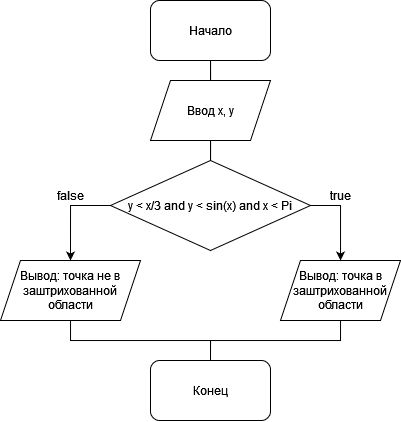

The diagram above was exported from draw.io. Its source (the exported page's mxGraphModel, read from the mxfile embedded in the PNG):
<mxGraphModel dx="981" dy="519" grid="1" gridSize="10" guides="1" tooltips="1" connect="1" arrows="1" fold="1" page="1" pageScale="1" pageWidth="827" pageHeight="1169" math="0" shadow="0">
  <root>
    <mxCell id="0" />
    <mxCell id="1" parent="0" />
    <mxCell id="V3Z31-JSVn1gQ8Gbmsrk-1" value="&lt;div&gt;Начало&lt;/div&gt;" style="rounded=1;whiteSpace=wrap;html=1;" parent="1" vertex="1">
      <mxGeometry x="360" y="20" width="120" height="60" as="geometry" />
    </mxCell>
    <mxCell id="V3Z31-JSVn1gQ8Gbmsrk-4" style="edgeStyle=orthogonalEdgeStyle;rounded=0;orthogonalLoop=1;jettySize=auto;html=1;entryX=0.5;entryY=1;entryDx=0;entryDy=0;endArrow=none;endFill=0;" parent="1" source="V3Z31-JSVn1gQ8Gbmsrk-3" target="V3Z31-JSVn1gQ8Gbmsrk-1" edge="1">
      <mxGeometry relative="1" as="geometry" />
    </mxCell>
    <mxCell id="V3Z31-JSVn1gQ8Gbmsrk-6" style="edgeStyle=orthogonalEdgeStyle;rounded=0;orthogonalLoop=1;jettySize=auto;html=1;entryX=0.5;entryY=0;entryDx=0;entryDy=0;endArrow=none;endFill=0;" parent="1" source="V3Z31-JSVn1gQ8Gbmsrk-3" target="V3Z31-JSVn1gQ8Gbmsrk-5" edge="1">
      <mxGeometry relative="1" as="geometry" />
    </mxCell>
    <mxCell id="V3Z31-JSVn1gQ8Gbmsrk-3" value="Ввод x, y" style="shape=parallelogram;perimeter=parallelogramPerimeter;whiteSpace=wrap;html=1;fixedSize=1;" parent="1" vertex="1">
      <mxGeometry x="360" y="100" width="120" height="60" as="geometry" />
    </mxCell>
    <mxCell id="V3Z31-JSVn1gQ8Gbmsrk-13" style="edgeStyle=orthogonalEdgeStyle;rounded=0;orthogonalLoop=1;jettySize=auto;html=1;entryX=0.5;entryY=0;entryDx=0;entryDy=0;startArrow=none;startFill=0;endArrow=classic;endFill=1;" parent="1" source="V3Z31-JSVn1gQ8Gbmsrk-5" target="V3Z31-JSVn1gQ8Gbmsrk-12" edge="1">
      <mxGeometry relative="1" as="geometry">
        <Array as="points">
          <mxPoint x="280" y="225" />
        </Array>
      </mxGeometry>
    </mxCell>
    <mxCell id="V3Z31-JSVn1gQ8Gbmsrk-5" value="y &amp;lt; x/3 and y &amp;lt; sin(x) and x &amp;lt; Pi" style="rhombus;whiteSpace=wrap;html=1;" parent="1" vertex="1">
      <mxGeometry x="320" y="180" width="200" height="90" as="geometry" />
    </mxCell>
    <mxCell id="V3Z31-JSVn1gQ8Gbmsrk-10" style="edgeStyle=orthogonalEdgeStyle;rounded=0;orthogonalLoop=1;jettySize=auto;html=1;entryX=1;entryY=0.5;entryDx=0;entryDy=0;endArrow=none;endFill=0;startArrow=classic;startFill=1;" parent="1" source="V3Z31-JSVn1gQ8Gbmsrk-7" target="V3Z31-JSVn1gQ8Gbmsrk-5" edge="1">
      <mxGeometry relative="1" as="geometry" />
    </mxCell>
    <mxCell id="V3Z31-JSVn1gQ8Gbmsrk-17" style="edgeStyle=orthogonalEdgeStyle;rounded=0;orthogonalLoop=1;jettySize=auto;html=1;startArrow=none;startFill=0;endArrow=none;endFill=0;" parent="1" source="V3Z31-JSVn1gQ8Gbmsrk-7" edge="1">
      <mxGeometry relative="1" as="geometry">
        <mxPoint x="420" y="380" as="targetPoint" />
        <Array as="points">
          <mxPoint x="550" y="360" />
          <mxPoint x="420" y="360" />
        </Array>
      </mxGeometry>
    </mxCell>
    <mxCell id="V3Z31-JSVn1gQ8Gbmsrk-7" value="Вывод: точка в заштрихованной области" style="shape=parallelogram;perimeter=parallelogramPerimeter;whiteSpace=wrap;html=1;fixedSize=1;" parent="1" vertex="1">
      <mxGeometry x="490" y="280" width="120" height="60" as="geometry" />
    </mxCell>
    <mxCell id="V3Z31-JSVn1gQ8Gbmsrk-11" value="true" style="text;html=1;align=center;verticalAlign=middle;resizable=0;points=[];autosize=1;strokeColor=none;fillColor=none;" parent="1" vertex="1">
      <mxGeometry x="530" y="200" width="40" height="30" as="geometry" />
    </mxCell>
    <mxCell id="V3Z31-JSVn1gQ8Gbmsrk-16" style="edgeStyle=orthogonalEdgeStyle;rounded=0;orthogonalLoop=1;jettySize=auto;html=1;entryX=0.5;entryY=0;entryDx=0;entryDy=0;startArrow=none;startFill=0;endArrow=none;endFill=0;" parent="1" source="V3Z31-JSVn1gQ8Gbmsrk-12" target="V3Z31-JSVn1gQ8Gbmsrk-15" edge="1">
      <mxGeometry relative="1" as="geometry">
        <Array as="points">
          <mxPoint x="280" y="360" />
          <mxPoint x="420" y="360" />
        </Array>
      </mxGeometry>
    </mxCell>
    <mxCell id="V3Z31-JSVn1gQ8Gbmsrk-12" value="Вывод: точка не в заштрихованной области" style="shape=parallelogram;perimeter=parallelogramPerimeter;whiteSpace=wrap;html=1;fixedSize=1;" parent="1" vertex="1">
      <mxGeometry x="210" y="280" width="140" height="60" as="geometry" />
    </mxCell>
    <mxCell id="V3Z31-JSVn1gQ8Gbmsrk-14" value="false" style="text;html=1;align=center;verticalAlign=middle;resizable=0;points=[];autosize=1;strokeColor=none;fillColor=none;" parent="1" vertex="1">
      <mxGeometry x="255" y="200" width="50" height="30" as="geometry" />
    </mxCell>
    <mxCell id="V3Z31-JSVn1gQ8Gbmsrk-15" value="Конец" style="rounded=1;whiteSpace=wrap;html=1;" parent="1" vertex="1">
      <mxGeometry x="360" y="380" width="120" height="60" as="geometry" />
    </mxCell>
  </root>
</mxGraphModel>